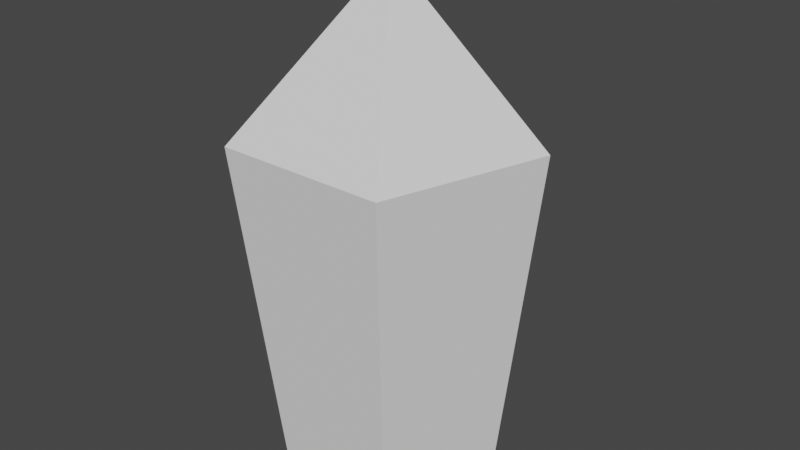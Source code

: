 # Source: Gem_Lighting.blend  (saved by Blender 3.5.10; exported with 4.5.12 LTS)
import bpy
from mathutils import Matrix  # noqa: F401  (used for matrix-valued properties, if any)

bpy.ops.wm.read_factory_settings(use_empty=True)
scene = bpy.context.scene
scene.name = 'Scene'

# ---- collections
col_collection = bpy.data.collections.new('Collection'); scene.collection.children.link(col_collection)

# ---- world
world_world = bpy.data.worlds.new('World'); scene.world = world_world
world_world.use_nodes = True; world_world.node_tree.nodes.clear()
_N = world_world.node_tree.nodes; _L = world_world.node_tree.links
n0 = _N.new('ShaderNodeOutputWorld'); n0.name = 'World Output'; n0.location = (300, 300)
n1 = _N.new('ShaderNodeBackground'); n1.name = 'Background'; n1.location = (10, 300)
n1.inputs[0].default_value = (0.05088, 0.05088, 0.05088, 1.0)
_L.new(n1.outputs[0], n0.inputs[0])
n0.is_active_output = True
world_world.color = (0.05088, 0.05088, 0.05088)
world_world.use_sun_shadow = False
world_world.sun_shadow_jitter_overblur = 0.0

# ---- meshes
me_circle = bpy.data.meshes.new('Circle')
me_circle.from_pydata([(0.0, 0.855, -0.6555), (-0.8131, 0.2642, -0.6555), (-0.5025, -0.6917, -0.6555), (0.5025, -0.6917, -0.6555), (0.8131, 0.2642, -0.6555), (-1.137, 0.3652, 2.223), (-0.01339, 1.182, 2.223), (-0.708, -0.9561, 2.223), (0.6812, -0.9561, 2.223), (1.111, 0.3652, 2.223), (0.0, 0.0, 3.495)], [], [(1, 0, 4, 3, 2), (9, 6, 10), (3, 4, 9, 8), (1, 2, 7, 5), (4, 0, 6, 9), (2, 3, 8, 7), (0, 1, 5, 6), (7, 8, 10), (6, 5, 10), (8, 9, 10), (5, 7, 10)])
_uv = me_circle.uv_layers.new(name='UVMap')
_uv.uv.foreach_set('vector', [0.0, 0.0, 0.0, 0.0, 0.0, 0.0, 0.0, 0.0, 0.0, 0.0, 0.0, 0.0, 0.0, 0.0, 0.0, 0.0, 0.0, 0.0, 0.0, 0.0, 0.0, 0.0, 0.0, 0.0, 0.0, 0.0, 0.0, 0.0, 0.0, 0.0, 0.0, 0.0, 0.0, 0.0, 0.0, 0.0, 0.0, 0.0, 0.0, 0.0, 0.0, 0.0, 0.0, 0.0, 0.0, 0.0, 0.0, 0.0, 0.0, 0.0, 0.0, 0.0, 0.0, 0.0, 0.0, 0.0, 0.0, 0.0, 0.0, 0.0, 0.0, 0.0, 0.0, 0.0, 0.0, 0.0, 0.0, 0.0, 0.0, 0.0, 0.0, 0.0, 0.0, 0.0, 0.0, 0.0, 0.0, 0.0, 0.0, 0.0])
me_circle.update()

# ---- objects
ob_circle = bpy.data.objects.new('Circle', me_circle)

# ---- transforms, parenting, visibility, modifiers, constraints
ob_circle.location = (0.0, 0.0, 0.0)
ob_circle.scale = (0.6806, 0.6806, 0.6806)

# ---- collection membership
col_collection.objects.link(ob_circle)

# ---- scene / render settings (as saved in the file)
scene.frame_start = 1; scene.frame_end = 250; scene.frame_set(1)
scene.render.engine = 'BLENDER_EEVEE_NEXT'
scene.cycles.sampling_pattern = 'TABULATED_SOBOL'
scene.view_settings.view_transform = 'Filmic'
scene.unit_settings.scale_length = 0.01
bpy.context.view_layer.update()

# ---- added for rendering (the .blend has no active camera and no usable light): camera, sun
cam_auto = bpy.data.cameras.new('AutoCamera')
cam_auto.lens = 50.0
cam_auto.sensor_width = 36.0
cam_auto.clip_end = 1000.0
ob_auto_camera = bpy.data.objects.new('AutoCamera', cam_auto)
scene.collection.objects.link(ob_auto_camera)
ob_auto_camera.location = (3.25388, -3.83878, 3.57662)
ob_auto_camera.rotation_euler = (1.09748, -7.21219e-08, 0.694738)
scene.camera = ob_auto_camera
light_auto_sun = bpy.data.lights.new('AutoSun', 'SUN')
light_auto_sun.energy = 3.0
light_auto_sun.angle = 0.0523599
ob_auto_sun = bpy.data.objects.new('AutoSun', light_auto_sun)
scene.collection.objects.link(ob_auto_sun)
ob_auto_sun.rotation_euler = (0.872665, 0.174533, 0.523599)
bpy.context.view_layer.update()
